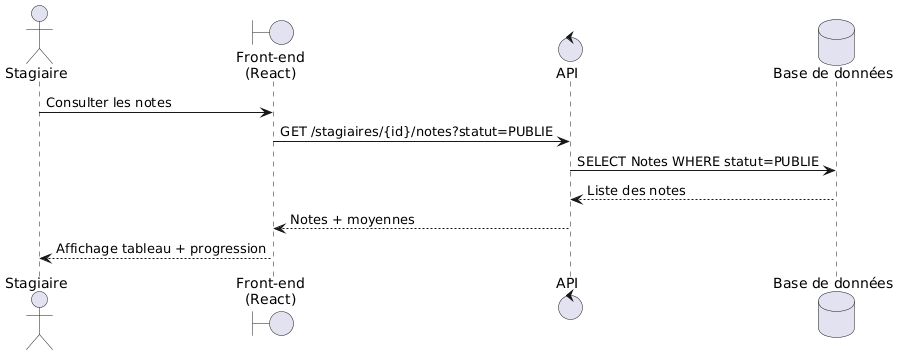

The diagram above was rendered by PlantUML. Its source (embedded in the PNG):
@startuml
actor "Stagiaire" as S
boundary "Front-end\n(React)" as FE
control "API" as API
database "Base de données" as DB

S -> FE : Consulter les notes
FE -> API : GET /stagiaires/{id}/notes?statut=PUBLIE
API -> DB : SELECT Notes WHERE statut=PUBLIE
DB --> API : Liste des notes
API --> FE : Notes + moyennes
FE --> S : Affichage tableau + progression
@enduml